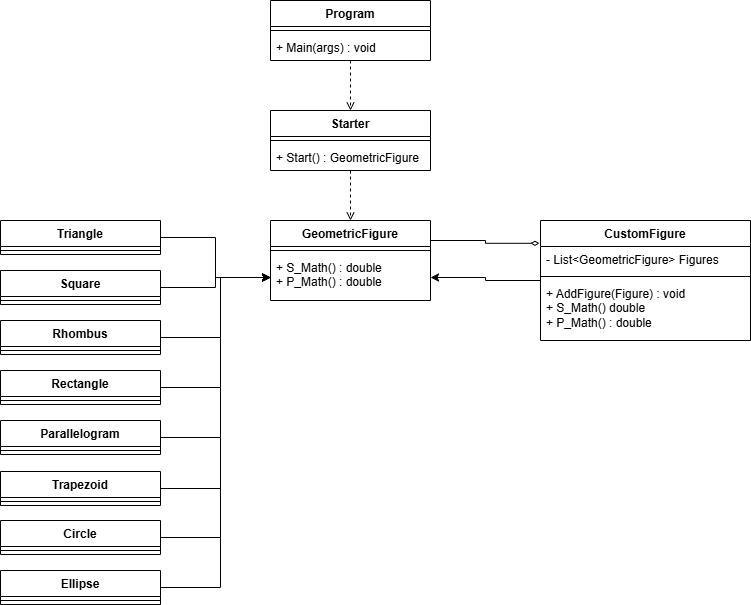

The diagram above was exported from draw.io. Its source (the exported page's mxGraphModel, read from the mxfile embedded in the PNG):
<mxGraphModel dx="1151" dy="638" grid="1" gridSize="10" guides="1" tooltips="1" connect="1" arrows="1" fold="1" page="1" pageScale="1" pageWidth="827" pageHeight="1169" math="0" shadow="0">
  <root>
    <mxCell id="0" />
    <mxCell id="1" parent="0" />
    <mxCell id="AW_ZXLzgmzshE9Vem4Ub-56" edge="1" parent="1" source="AW_ZXLzgmzshE9Vem4Ub-1" style="edgeStyle=orthogonalEdgeStyle;rounded=0;orthogonalLoop=1;jettySize=auto;html=1;entryX=0.5;entryY=0;entryDx=0;entryDy=0;dashed=1;endArrow=open;endFill=0;" target="AW_ZXLzgmzshE9Vem4Ub-5">
      <mxGeometry relative="1" as="geometry" />
    </mxCell>
    <mxCell id="AW_ZXLzgmzshE9Vem4Ub-1" parent="1" style="swimlane;fontStyle=1;align=center;verticalAlign=top;childLayout=stackLayout;horizontal=1;startSize=26;horizontalStack=0;resizeParent=1;resizeParentMax=0;resizeLast=0;collapsible=1;marginBottom=0;whiteSpace=wrap;html=1;" value="Program" vertex="1">
      <mxGeometry height="60" width="160" x="290" y="80" as="geometry" />
    </mxCell>
    <mxCell id="AW_ZXLzgmzshE9Vem4Ub-3" parent="AW_ZXLzgmzshE9Vem4Ub-1" style="line;strokeWidth=1;fillColor=none;align=left;verticalAlign=middle;spacingTop=-1;spacingLeft=3;spacingRight=3;rotatable=0;labelPosition=right;points=[];portConstraint=eastwest;strokeColor=inherit;" value="" vertex="1">
      <mxGeometry height="8" width="160" y="26" as="geometry" />
    </mxCell>
    <mxCell id="AW_ZXLzgmzshE9Vem4Ub-4" parent="AW_ZXLzgmzshE9Vem4Ub-1" style="text;strokeColor=none;fillColor=none;align=left;verticalAlign=top;spacingLeft=4;spacingRight=4;overflow=hidden;rotatable=0;points=[[0,0.5],[1,0.5]];portConstraint=eastwest;whiteSpace=wrap;html=1;" value="+ Main(args) : void" vertex="1">
      <mxGeometry height="26" width="160" y="34" as="geometry" />
    </mxCell>
    <mxCell id="AW_ZXLzgmzshE9Vem4Ub-55" edge="1" parent="1" source="AW_ZXLzgmzshE9Vem4Ub-5" style="edgeStyle=orthogonalEdgeStyle;rounded=0;orthogonalLoop=1;jettySize=auto;html=1;entryX=0.5;entryY=0;entryDx=0;entryDy=0;dashed=1;endArrow=open;endFill=0;" target="AW_ZXLzgmzshE9Vem4Ub-9">
      <mxGeometry relative="1" as="geometry" />
    </mxCell>
    <mxCell id="AW_ZXLzgmzshE9Vem4Ub-5" parent="1" style="swimlane;fontStyle=1;align=center;verticalAlign=top;childLayout=stackLayout;horizontal=1;startSize=26;horizontalStack=0;resizeParent=1;resizeParentMax=0;resizeLast=0;collapsible=1;marginBottom=0;whiteSpace=wrap;html=1;" value="Starter" vertex="1">
      <mxGeometry height="60" width="160" x="290" y="190" as="geometry" />
    </mxCell>
    <mxCell id="AW_ZXLzgmzshE9Vem4Ub-7" parent="AW_ZXLzgmzshE9Vem4Ub-5" style="line;strokeWidth=1;fillColor=none;align=left;verticalAlign=middle;spacingTop=-1;spacingLeft=3;spacingRight=3;rotatable=0;labelPosition=right;points=[];portConstraint=eastwest;strokeColor=inherit;" value="" vertex="1">
      <mxGeometry height="8" width="160" y="26" as="geometry" />
    </mxCell>
    <mxCell id="AW_ZXLzgmzshE9Vem4Ub-8" parent="AW_ZXLzgmzshE9Vem4Ub-5" style="text;strokeColor=none;fillColor=none;align=left;verticalAlign=top;spacingLeft=4;spacingRight=4;overflow=hidden;rotatable=0;points=[[0,0.5],[1,0.5]];portConstraint=eastwest;whiteSpace=wrap;html=1;" value="+ Start() : GeometricFigure" vertex="1">
      <mxGeometry height="26" width="160" y="34" as="geometry" />
    </mxCell>
    <mxCell id="AW_ZXLzgmzshE9Vem4Ub-9" parent="1" style="swimlane;fontStyle=1;align=center;verticalAlign=top;childLayout=stackLayout;horizontal=1;startSize=26;horizontalStack=0;resizeParent=1;resizeParentMax=0;resizeLast=0;collapsible=1;marginBottom=0;whiteSpace=wrap;html=1;" value="GeometricFigure" vertex="1">
      <mxGeometry height="80" width="160" x="290" y="300" as="geometry" />
    </mxCell>
    <mxCell id="AW_ZXLzgmzshE9Vem4Ub-11" parent="AW_ZXLzgmzshE9Vem4Ub-9" style="line;strokeWidth=1;fillColor=none;align=left;verticalAlign=middle;spacingTop=-1;spacingLeft=3;spacingRight=3;rotatable=0;labelPosition=right;points=[];portConstraint=eastwest;strokeColor=inherit;" value="" vertex="1">
      <mxGeometry height="8" width="160" y="26" as="geometry" />
    </mxCell>
    <mxCell id="AW_ZXLzgmzshE9Vem4Ub-12" parent="AW_ZXLzgmzshE9Vem4Ub-9" style="text;strokeColor=none;fillColor=none;align=left;verticalAlign=top;spacingLeft=4;spacingRight=4;overflow=hidden;rotatable=0;points=[[0,0.5],[1,0.5]];portConstraint=eastwest;whiteSpace=wrap;html=1;" value="+ S_Math() : double&lt;div&gt;+ P_Math() : double&lt;/div&gt;" vertex="1">
      <mxGeometry height="46" width="160" y="34" as="geometry" />
    </mxCell>
    <mxCell id="AW_ZXLzgmzshE9Vem4Ub-53" edge="1" parent="1" source="AW_ZXLzgmzshE9Vem4Ub-13" style="edgeStyle=orthogonalEdgeStyle;rounded=0;orthogonalLoop=1;jettySize=auto;html=1;entryX=1;entryY=0.5;entryDx=0;entryDy=0;" target="AW_ZXLzgmzshE9Vem4Ub-12">
      <mxGeometry relative="1" as="geometry" />
    </mxCell>
    <mxCell id="AW_ZXLzgmzshE9Vem4Ub-13" parent="1" style="swimlane;fontStyle=1;align=center;verticalAlign=top;childLayout=stackLayout;horizontal=1;startSize=26;horizontalStack=0;resizeParent=1;resizeParentMax=0;resizeLast=0;collapsible=1;marginBottom=0;whiteSpace=wrap;html=1;" value="CustomFigure" vertex="1">
      <mxGeometry height="120" width="210" x="560" y="300" as="geometry" />
    </mxCell>
    <mxCell id="AW_ZXLzgmzshE9Vem4Ub-14" parent="AW_ZXLzgmzshE9Vem4Ub-13" style="text;strokeColor=none;fillColor=none;align=left;verticalAlign=top;spacingLeft=4;spacingRight=4;overflow=hidden;rotatable=0;points=[[0,0.5],[1,0.5]];portConstraint=eastwest;whiteSpace=wrap;html=1;" value="- List&amp;lt;GeometricFigure&amp;gt; Figures" vertex="1">
      <mxGeometry height="26" width="210" y="26" as="geometry" />
    </mxCell>
    <mxCell id="AW_ZXLzgmzshE9Vem4Ub-15" parent="AW_ZXLzgmzshE9Vem4Ub-13" style="line;strokeWidth=1;fillColor=none;align=left;verticalAlign=middle;spacingTop=-1;spacingLeft=3;spacingRight=3;rotatable=0;labelPosition=right;points=[];portConstraint=eastwest;strokeColor=inherit;" value="" vertex="1">
      <mxGeometry height="8" width="210" y="52" as="geometry" />
    </mxCell>
    <mxCell id="AW_ZXLzgmzshE9Vem4Ub-16" parent="AW_ZXLzgmzshE9Vem4Ub-13" style="text;strokeColor=none;fillColor=none;align=left;verticalAlign=top;spacingLeft=4;spacingRight=4;overflow=hidden;rotatable=0;points=[[0,0.5],[1,0.5]];portConstraint=eastwest;whiteSpace=wrap;html=1;" value="+ AddFigure(Figure) : void&lt;div&gt;+ S_Math() double&lt;/div&gt;&lt;div&gt;+ P_Math() : double&lt;/div&gt;" vertex="1">
      <mxGeometry height="60" width="210" y="60" as="geometry" />
    </mxCell>
    <mxCell id="AW_ZXLzgmzshE9Vem4Ub-43" edge="1" parent="1" source="AW_ZXLzgmzshE9Vem4Ub-17" style="edgeStyle=orthogonalEdgeStyle;rounded=0;orthogonalLoop=1;jettySize=auto;html=1;" target="AW_ZXLzgmzshE9Vem4Ub-12" value="">
      <mxGeometry relative="1" as="geometry" />
    </mxCell>
    <mxCell id="AW_ZXLzgmzshE9Vem4Ub-17" parent="1" style="swimlane;fontStyle=1;align=center;verticalAlign=top;childLayout=stackLayout;horizontal=1;startSize=26;horizontalStack=0;resizeParent=1;resizeParentMax=0;resizeLast=0;collapsible=1;marginBottom=0;whiteSpace=wrap;html=1;" value="Triangle" vertex="1">
      <mxGeometry height="34" width="160" x="20" y="300" as="geometry" />
    </mxCell>
    <mxCell id="AW_ZXLzgmzshE9Vem4Ub-19" parent="AW_ZXLzgmzshE9Vem4Ub-17" style="line;strokeWidth=1;fillColor=none;align=left;verticalAlign=middle;spacingTop=-1;spacingLeft=3;spacingRight=3;rotatable=0;labelPosition=right;points=[];portConstraint=eastwest;strokeColor=inherit;" value="" vertex="1">
      <mxGeometry height="8" width="160" y="26" as="geometry" />
    </mxCell>
    <mxCell id="AW_ZXLzgmzshE9Vem4Ub-47" edge="1" parent="1" source="AW_ZXLzgmzshE9Vem4Ub-25" style="edgeStyle=orthogonalEdgeStyle;rounded=0;orthogonalLoop=1;jettySize=auto;html=1;entryX=0;entryY=0.5;entryDx=0;entryDy=0;" target="AW_ZXLzgmzshE9Vem4Ub-12">
      <mxGeometry relative="1" as="geometry">
        <Array as="points">
          <mxPoint x="240" y="417" />
          <mxPoint x="240" y="357" />
        </Array>
        <mxPoint x="290" y="390" as="targetPoint" />
      </mxGeometry>
    </mxCell>
    <mxCell id="AW_ZXLzgmzshE9Vem4Ub-25" parent="1" style="swimlane;fontStyle=1;align=center;verticalAlign=top;childLayout=stackLayout;horizontal=1;startSize=26;horizontalStack=0;resizeParent=1;resizeParentMax=0;resizeLast=0;collapsible=1;marginBottom=0;whiteSpace=wrap;html=1;" value="Rhombus" vertex="1">
      <mxGeometry height="34" width="160" x="20" y="400" as="geometry" />
    </mxCell>
    <mxCell id="AW_ZXLzgmzshE9Vem4Ub-26" parent="AW_ZXLzgmzshE9Vem4Ub-25" style="line;strokeWidth=1;fillColor=none;align=left;verticalAlign=middle;spacingTop=-1;spacingLeft=3;spacingRight=3;rotatable=0;labelPosition=right;points=[];portConstraint=eastwest;strokeColor=inherit;" value="" vertex="1">
      <mxGeometry height="8" width="160" y="26" as="geometry" />
    </mxCell>
    <mxCell id="AW_ZXLzgmzshE9Vem4Ub-44" edge="1" parent="1" source="AW_ZXLzgmzshE9Vem4Ub-27" style="edgeStyle=orthogonalEdgeStyle;rounded=0;orthogonalLoop=1;jettySize=auto;html=1;entryX=0;entryY=0.5;entryDx=0;entryDy=0;" target="AW_ZXLzgmzshE9Vem4Ub-12">
      <mxGeometry relative="1" as="geometry" />
    </mxCell>
    <mxCell id="AW_ZXLzgmzshE9Vem4Ub-27" parent="1" style="swimlane;fontStyle=1;align=center;verticalAlign=top;childLayout=stackLayout;horizontal=1;startSize=26;horizontalStack=0;resizeParent=1;resizeParentMax=0;resizeLast=0;collapsible=1;marginBottom=0;whiteSpace=wrap;html=1;" value="Square" vertex="1">
      <mxGeometry height="34" width="160" x="20" y="350" as="geometry" />
    </mxCell>
    <mxCell id="AW_ZXLzgmzshE9Vem4Ub-28" parent="AW_ZXLzgmzshE9Vem4Ub-27" style="line;strokeWidth=1;fillColor=none;align=left;verticalAlign=middle;spacingTop=-1;spacingLeft=3;spacingRight=3;rotatable=0;labelPosition=right;points=[];portConstraint=eastwest;strokeColor=inherit;" value="" vertex="1">
      <mxGeometry height="8" width="160" y="26" as="geometry" />
    </mxCell>
    <mxCell id="AW_ZXLzgmzshE9Vem4Ub-48" edge="1" parent="1" source="AW_ZXLzgmzshE9Vem4Ub-33" style="edgeStyle=orthogonalEdgeStyle;rounded=0;orthogonalLoop=1;jettySize=auto;html=1;entryX=0;entryY=0.5;entryDx=0;entryDy=0;" target="AW_ZXLzgmzshE9Vem4Ub-12">
      <mxGeometry relative="1" as="geometry">
        <Array as="points">
          <mxPoint x="240" y="467" />
          <mxPoint x="240" y="357" />
        </Array>
      </mxGeometry>
    </mxCell>
    <mxCell id="AW_ZXLzgmzshE9Vem4Ub-33" parent="1" style="swimlane;fontStyle=1;align=center;verticalAlign=top;childLayout=stackLayout;horizontal=1;startSize=26;horizontalStack=0;resizeParent=1;resizeParentMax=0;resizeLast=0;collapsible=1;marginBottom=0;whiteSpace=wrap;html=1;" value="Rectangle" vertex="1">
      <mxGeometry height="34" width="160" x="20" y="450" as="geometry" />
    </mxCell>
    <mxCell id="AW_ZXLzgmzshE9Vem4Ub-34" parent="AW_ZXLzgmzshE9Vem4Ub-33" style="line;strokeWidth=1;fillColor=none;align=left;verticalAlign=middle;spacingTop=-1;spacingLeft=3;spacingRight=3;rotatable=0;labelPosition=right;points=[];portConstraint=eastwest;strokeColor=inherit;" value="" vertex="1">
      <mxGeometry height="8" width="160" y="26" as="geometry" />
    </mxCell>
    <mxCell id="AW_ZXLzgmzshE9Vem4Ub-49" edge="1" parent="1" source="AW_ZXLzgmzshE9Vem4Ub-35" style="edgeStyle=orthogonalEdgeStyle;rounded=0;orthogonalLoop=1;jettySize=auto;html=1;entryX=0;entryY=0.5;entryDx=0;entryDy=0;" target="AW_ZXLzgmzshE9Vem4Ub-12">
      <mxGeometry relative="1" as="geometry">
        <Array as="points">
          <mxPoint x="240" y="517" />
          <mxPoint x="240" y="357" />
        </Array>
      </mxGeometry>
    </mxCell>
    <mxCell id="AW_ZXLzgmzshE9Vem4Ub-35" parent="1" style="swimlane;fontStyle=1;align=center;verticalAlign=top;childLayout=stackLayout;horizontal=1;startSize=26;horizontalStack=0;resizeParent=1;resizeParentMax=0;resizeLast=0;collapsible=1;marginBottom=0;whiteSpace=wrap;html=1;" value="Parallelogram" vertex="1">
      <mxGeometry height="34" width="160" x="20" y="500" as="geometry" />
    </mxCell>
    <mxCell id="AW_ZXLzgmzshE9Vem4Ub-36" parent="AW_ZXLzgmzshE9Vem4Ub-35" style="line;strokeWidth=1;fillColor=none;align=left;verticalAlign=middle;spacingTop=-1;spacingLeft=3;spacingRight=3;rotatable=0;labelPosition=right;points=[];portConstraint=eastwest;strokeColor=inherit;" value="" vertex="1">
      <mxGeometry height="8" width="160" y="26" as="geometry" />
    </mxCell>
    <mxCell id="AW_ZXLzgmzshE9Vem4Ub-50" edge="1" parent="1" source="AW_ZXLzgmzshE9Vem4Ub-37" style="edgeStyle=orthogonalEdgeStyle;rounded=0;orthogonalLoop=1;jettySize=auto;html=1;entryX=0;entryY=0.5;entryDx=0;entryDy=0;" target="AW_ZXLzgmzshE9Vem4Ub-12">
      <mxGeometry relative="1" as="geometry">
        <Array as="points">
          <mxPoint x="240" y="568" />
          <mxPoint x="240" y="357" />
        </Array>
        <mxPoint x="240" y="480" as="targetPoint" />
      </mxGeometry>
    </mxCell>
    <mxCell id="AW_ZXLzgmzshE9Vem4Ub-37" parent="1" style="swimlane;fontStyle=1;align=center;verticalAlign=top;childLayout=stackLayout;horizontal=1;startSize=26;horizontalStack=0;resizeParent=1;resizeParentMax=0;resizeLast=0;collapsible=1;marginBottom=0;whiteSpace=wrap;html=1;" value="Trapezoid" vertex="1">
      <mxGeometry height="34" width="160" x="20" y="551" as="geometry" />
    </mxCell>
    <mxCell id="AW_ZXLzgmzshE9Vem4Ub-38" parent="AW_ZXLzgmzshE9Vem4Ub-37" style="line;strokeWidth=1;fillColor=none;align=left;verticalAlign=middle;spacingTop=-1;spacingLeft=3;spacingRight=3;rotatable=0;labelPosition=right;points=[];portConstraint=eastwest;strokeColor=inherit;" value="" vertex="1">
      <mxGeometry height="8" width="160" y="26" as="geometry" />
    </mxCell>
    <mxCell id="AW_ZXLzgmzshE9Vem4Ub-51" edge="1" parent="1" source="AW_ZXLzgmzshE9Vem4Ub-39" style="edgeStyle=orthogonalEdgeStyle;rounded=0;orthogonalLoop=1;jettySize=auto;html=1;entryX=0;entryY=0.5;entryDx=0;entryDy=0;" target="AW_ZXLzgmzshE9Vem4Ub-12">
      <mxGeometry relative="1" as="geometry">
        <Array as="points">
          <mxPoint x="240" y="617" />
          <mxPoint x="240" y="357" />
        </Array>
        <mxPoint x="240" y="570" as="targetPoint" />
      </mxGeometry>
    </mxCell>
    <mxCell id="AW_ZXLzgmzshE9Vem4Ub-39" parent="1" style="swimlane;fontStyle=1;align=center;verticalAlign=top;childLayout=stackLayout;horizontal=1;startSize=26;horizontalStack=0;resizeParent=1;resizeParentMax=0;resizeLast=0;collapsible=1;marginBottom=0;whiteSpace=wrap;html=1;" value="Circle" vertex="1">
      <mxGeometry height="34" width="160" x="20" y="600" as="geometry" />
    </mxCell>
    <mxCell id="AW_ZXLzgmzshE9Vem4Ub-40" parent="AW_ZXLzgmzshE9Vem4Ub-39" style="line;strokeWidth=1;fillColor=none;align=left;verticalAlign=middle;spacingTop=-1;spacingLeft=3;spacingRight=3;rotatable=0;labelPosition=right;points=[];portConstraint=eastwest;strokeColor=inherit;" value="" vertex="1">
      <mxGeometry height="8" width="160" y="26" as="geometry" />
    </mxCell>
    <mxCell id="AW_ZXLzgmzshE9Vem4Ub-52" edge="1" parent="1" source="AW_ZXLzgmzshE9Vem4Ub-41" style="edgeStyle=orthogonalEdgeStyle;rounded=0;orthogonalLoop=1;jettySize=auto;html=1;entryX=0;entryY=0.5;entryDx=0;entryDy=0;" target="AW_ZXLzgmzshE9Vem4Ub-12">
      <mxGeometry relative="1" as="geometry">
        <Array as="points">
          <mxPoint x="240" y="667" />
          <mxPoint x="240" y="357" />
        </Array>
      </mxGeometry>
    </mxCell>
    <mxCell id="AW_ZXLzgmzshE9Vem4Ub-41" parent="1" style="swimlane;fontStyle=1;align=center;verticalAlign=top;childLayout=stackLayout;horizontal=1;startSize=26;horizontalStack=0;resizeParent=1;resizeParentMax=0;resizeLast=0;collapsible=1;marginBottom=0;whiteSpace=wrap;html=1;" value="Ellipse" vertex="1">
      <mxGeometry height="34" width="160" x="20" y="650" as="geometry" />
    </mxCell>
    <mxCell id="AW_ZXLzgmzshE9Vem4Ub-42" parent="AW_ZXLzgmzshE9Vem4Ub-41" style="line;strokeWidth=1;fillColor=none;align=left;verticalAlign=middle;spacingTop=-1;spacingLeft=3;spacingRight=3;rotatable=0;labelPosition=right;points=[];portConstraint=eastwest;strokeColor=inherit;" value="" vertex="1">
      <mxGeometry height="8" width="160" y="26" as="geometry" />
    </mxCell>
    <mxCell id="AW_ZXLzgmzshE9Vem4Ub-54" edge="1" parent="1" source="AW_ZXLzgmzshE9Vem4Ub-9" style="edgeStyle=orthogonalEdgeStyle;rounded=0;orthogonalLoop=1;jettySize=auto;html=1;exitX=1;exitY=0.25;exitDx=0;exitDy=0;entryX=-0.005;entryY=0.19;entryDx=0;entryDy=0;entryPerimeter=0;endArrow=diamondThin;endFill=0;" target="AW_ZXLzgmzshE9Vem4Ub-13">
      <mxGeometry relative="1" as="geometry" />
    </mxCell>
  </root>
</mxGraphModel>